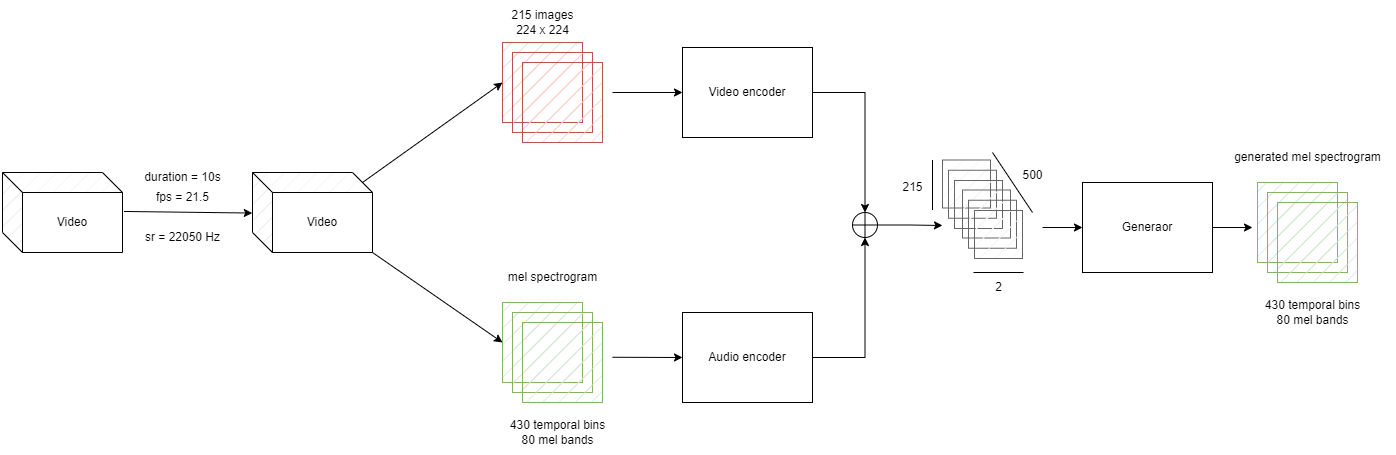

The diagram above was exported from draw.io. Its source (the exported page's mxGraphModel, read from the mxfile embedded in the PNG):
<mxGraphModel dx="2995" dy="1203" grid="1" gridSize="10" guides="1" tooltips="1" connect="1" arrows="1" fold="1" page="1" pageScale="1" pageWidth="827" pageHeight="1169" math="0" shadow="0">
  <root>
    <mxCell id="0" />
    <mxCell id="1" parent="0" />
    <mxCell id="nWK--qXDBfjZGV4-NjRp-1" style="edgeStyle=orthogonalEdgeStyle;rounded=0;orthogonalLoop=1;jettySize=auto;html=1;entryX=0.5;entryY=0;entryDx=0;entryDy=0;entryPerimeter=0;" edge="1" parent="1" source="nWK--qXDBfjZGV4-NjRp-2" target="nWK--qXDBfjZGV4-NjRp-27">
      <mxGeometry relative="1" as="geometry">
        <mxPoint x="220" y="340" as="targetPoint" />
      </mxGeometry>
    </mxCell>
    <mxCell id="nWK--qXDBfjZGV4-NjRp-2" value="Video encoder" style="rounded=0;whiteSpace=wrap;html=1;fillStyle=zigzag-line;" vertex="1" parent="1">
      <mxGeometry x="-10" y="195" width="130" height="90" as="geometry" />
    </mxCell>
    <mxCell id="nWK--qXDBfjZGV4-NjRp-3" value="Video" style="shape=cube;whiteSpace=wrap;html=1;boundedLbl=1;backgroundOutline=1;darkOpacity=0.05;darkOpacity2=0.1;fillStyle=hatch;" vertex="1" parent="1">
      <mxGeometry x="-690" y="320" width="120" height="80" as="geometry" />
    </mxCell>
    <mxCell id="nWK--qXDBfjZGV4-NjRp-4" style="rounded=0;orthogonalLoop=1;jettySize=auto;html=1;exitX=0;exitY=0;exitDx=110;exitDy=10;exitPerimeter=0;" edge="1" parent="1" source="nWK--qXDBfjZGV4-NjRp-6">
      <mxGeometry relative="1" as="geometry">
        <mxPoint x="-190" y="230" as="targetPoint" />
      </mxGeometry>
    </mxCell>
    <mxCell id="nWK--qXDBfjZGV4-NjRp-5" style="edgeStyle=none;rounded=0;orthogonalLoop=1;jettySize=auto;html=1;exitX=1;exitY=1;exitDx=0;exitDy=0;exitPerimeter=0;entryX=0;entryY=0.5;entryDx=0;entryDy=0;" edge="1" parent="1" source="nWK--qXDBfjZGV4-NjRp-6" target="nWK--qXDBfjZGV4-NjRp-17">
      <mxGeometry relative="1" as="geometry" />
    </mxCell>
    <mxCell id="nWK--qXDBfjZGV4-NjRp-6" value="Video" style="shape=cube;whiteSpace=wrap;html=1;boundedLbl=1;backgroundOutline=1;darkOpacity=0.05;darkOpacity2=0.1;fillStyle=hatch;" vertex="1" parent="1">
      <mxGeometry x="-440" y="320" width="120" height="80" as="geometry" />
    </mxCell>
    <mxCell id="nWK--qXDBfjZGV4-NjRp-7" value="" style="endArrow=classic;html=1;rounded=0;exitX=1.012;exitY=0.487;exitDx=0;exitDy=0;exitPerimeter=0;entryX=-0.002;entryY=0.507;entryDx=0;entryDy=0;entryPerimeter=0;" edge="1" parent="1" source="nWK--qXDBfjZGV4-NjRp-3" target="nWK--qXDBfjZGV4-NjRp-6">
      <mxGeometry width="50" height="50" relative="1" as="geometry">
        <mxPoint x="-220" y="470" as="sourcePoint" />
        <mxPoint x="-170" y="420" as="targetPoint" />
      </mxGeometry>
    </mxCell>
    <mxCell id="nWK--qXDBfjZGV4-NjRp-8" value="fps = 21.5" style="text;html=1;align=center;verticalAlign=middle;resizable=0;points=[];autosize=1;strokeColor=none;fillColor=none;" vertex="1" parent="1">
      <mxGeometry x="-550" y="330" width="80" height="30" as="geometry" />
    </mxCell>
    <mxCell id="nWK--qXDBfjZGV4-NjRp-9" value="sr = 22050 Hz" style="text;html=1;align=center;verticalAlign=middle;resizable=0;points=[];autosize=1;strokeColor=none;fillColor=none;" vertex="1" parent="1">
      <mxGeometry x="-560" y="370" width="100" height="30" as="geometry" />
    </mxCell>
    <mxCell id="nWK--qXDBfjZGV4-NjRp-10" value="duration = 10s" style="text;html=1;align=center;verticalAlign=middle;resizable=0;points=[];autosize=1;strokeColor=none;fillColor=none;" vertex="1" parent="1">
      <mxGeometry x="-560" y="310" width="100" height="30" as="geometry" />
    </mxCell>
    <mxCell id="nWK--qXDBfjZGV4-NjRp-11" value="" style="group" vertex="1" connectable="0" parent="1">
      <mxGeometry x="-190" y="190" width="100" height="100" as="geometry" />
    </mxCell>
    <mxCell id="nWK--qXDBfjZGV4-NjRp-12" value="" style="whiteSpace=wrap;html=1;aspect=fixed;fillStyle=hatch;fillColor=#f8cecc;strokeColor=#b85450;" vertex="1" parent="nWK--qXDBfjZGV4-NjRp-11">
      <mxGeometry width="80" height="80" as="geometry" />
    </mxCell>
    <mxCell id="nWK--qXDBfjZGV4-NjRp-13" value="" style="whiteSpace=wrap;html=1;aspect=fixed;fillStyle=hatch;fillColor=#f8cecc;strokeColor=#b85450;" vertex="1" parent="nWK--qXDBfjZGV4-NjRp-11">
      <mxGeometry x="10" y="10" width="80" height="80" as="geometry" />
    </mxCell>
    <mxCell id="nWK--qXDBfjZGV4-NjRp-14" value="" style="whiteSpace=wrap;html=1;aspect=fixed;fillStyle=hatch;fillColor=#f8cecc;strokeColor=#b85450;" vertex="1" parent="nWK--qXDBfjZGV4-NjRp-11">
      <mxGeometry x="20" y="20" width="80" height="80" as="geometry" />
    </mxCell>
    <mxCell id="nWK--qXDBfjZGV4-NjRp-15" value="215 images&lt;br&gt;224 x 224" style="text;html=1;align=center;verticalAlign=middle;resizable=0;points=[];autosize=1;strokeColor=none;fillColor=none;" vertex="1" parent="1">
      <mxGeometry x="-195" y="150" width="90" height="40" as="geometry" />
    </mxCell>
    <mxCell id="nWK--qXDBfjZGV4-NjRp-16" value="" style="group" vertex="1" connectable="0" parent="1">
      <mxGeometry x="-190" y="450" width="100" height="100" as="geometry" />
    </mxCell>
    <mxCell id="nWK--qXDBfjZGV4-NjRp-17" value="" style="whiteSpace=wrap;html=1;aspect=fixed;fillStyle=hatch;fillColor=#d5e8d4;strokeColor=#82b366;" vertex="1" parent="nWK--qXDBfjZGV4-NjRp-16">
      <mxGeometry width="80" height="80" as="geometry" />
    </mxCell>
    <mxCell id="nWK--qXDBfjZGV4-NjRp-18" value="" style="whiteSpace=wrap;html=1;aspect=fixed;fillStyle=hatch;fillColor=#d5e8d4;strokeColor=#82b366;" vertex="1" parent="nWK--qXDBfjZGV4-NjRp-16">
      <mxGeometry x="10" y="10" width="80" height="80" as="geometry" />
    </mxCell>
    <mxCell id="nWK--qXDBfjZGV4-NjRp-19" value="" style="whiteSpace=wrap;html=1;aspect=fixed;fillStyle=hatch;fillColor=#d5e8d4;strokeColor=#82b366;" vertex="1" parent="nWK--qXDBfjZGV4-NjRp-16">
      <mxGeometry x="20" y="20" width="80" height="80" as="geometry" />
    </mxCell>
    <mxCell id="nWK--qXDBfjZGV4-NjRp-20" value="mel spectrogram" style="text;html=1;align=center;verticalAlign=middle;resizable=0;points=[];autosize=1;strokeColor=none;fillColor=none;" vertex="1" parent="1">
      <mxGeometry x="-195" y="410" width="110" height="30" as="geometry" />
    </mxCell>
    <mxCell id="nWK--qXDBfjZGV4-NjRp-21" value="430 temporal bins&lt;br&gt;80 mel bands&lt;br&gt;" style="text;html=1;align=center;verticalAlign=middle;resizable=0;points=[];autosize=1;strokeColor=none;fillColor=none;" vertex="1" parent="1">
      <mxGeometry x="-195" y="560" width="120" height="40" as="geometry" />
    </mxCell>
    <mxCell id="nWK--qXDBfjZGV4-NjRp-22" value="Audio encoder" style="rounded=0;whiteSpace=wrap;html=1;fillStyle=zigzag-line;" vertex="1" parent="1">
      <mxGeometry x="-10" y="460" width="130" height="90" as="geometry" />
    </mxCell>
    <mxCell id="nWK--qXDBfjZGV4-NjRp-23" style="edgeStyle=none;rounded=0;orthogonalLoop=1;jettySize=auto;html=1;entryX=0;entryY=0.5;entryDx=0;entryDy=0;" edge="1" parent="1" target="nWK--qXDBfjZGV4-NjRp-2">
      <mxGeometry relative="1" as="geometry">
        <mxPoint x="-80" y="240" as="sourcePoint" />
      </mxGeometry>
    </mxCell>
    <mxCell id="nWK--qXDBfjZGV4-NjRp-24" style="edgeStyle=none;rounded=0;orthogonalLoop=1;jettySize=auto;html=1;" edge="1" parent="1">
      <mxGeometry relative="1" as="geometry">
        <mxPoint x="-80" y="504.7600000000002" as="sourcePoint" />
        <mxPoint x="-10" y="505" as="targetPoint" />
      </mxGeometry>
    </mxCell>
    <mxCell id="nWK--qXDBfjZGV4-NjRp-25" style="edgeStyle=orthogonalEdgeStyle;rounded=0;orthogonalLoop=1;jettySize=auto;html=1;exitX=1;exitY=0.5;exitDx=0;exitDy=0;" edge="1" parent="1" source="nWK--qXDBfjZGV4-NjRp-22" target="nWK--qXDBfjZGV4-NjRp-27">
      <mxGeometry relative="1" as="geometry">
        <mxPoint x="220" y="400" as="targetPoint" />
        <mxPoint x="130" y="250" as="sourcePoint" />
      </mxGeometry>
    </mxCell>
    <mxCell id="nWK--qXDBfjZGV4-NjRp-26" style="edgeStyle=orthogonalEdgeStyle;rounded=0;orthogonalLoop=1;jettySize=auto;html=1;" edge="1" parent="1" source="nWK--qXDBfjZGV4-NjRp-27">
      <mxGeometry relative="1" as="geometry">
        <mxPoint x="250" y="373" as="targetPoint" />
      </mxGeometry>
    </mxCell>
    <mxCell id="nWK--qXDBfjZGV4-NjRp-27" value="" style="verticalLabelPosition=bottom;verticalAlign=top;html=1;shape=mxgraph.flowchart.summing_function;fillStyle=hatch;" vertex="1" parent="1">
      <mxGeometry x="160" y="360" width="25" height="25" as="geometry" />
    </mxCell>
    <mxCell id="nWK--qXDBfjZGV4-NjRp-28" value="" style="group" vertex="1" connectable="0" parent="1">
      <mxGeometry x="250" y="307.5" width="110" height="152.5" as="geometry" />
    </mxCell>
    <mxCell id="nWK--qXDBfjZGV4-NjRp-29" value="" style="whiteSpace=wrap;html=1;aspect=fixed;fillStyle=hatch;fillColor=#f5f5f5;fontColor=#333333;strokeColor=#666666;" vertex="1" parent="nWK--qXDBfjZGV4-NjRp-28">
      <mxGeometry width="48" height="48" as="geometry" />
    </mxCell>
    <mxCell id="nWK--qXDBfjZGV4-NjRp-30" value="" style="whiteSpace=wrap;html=1;aspect=fixed;fillStyle=hatch;fillColor=#f5f5f5;fontColor=#333333;strokeColor=#666666;" vertex="1" parent="nWK--qXDBfjZGV4-NjRp-28">
      <mxGeometry x="6" y="10.25" width="48" height="48" as="geometry" />
    </mxCell>
    <mxCell id="nWK--qXDBfjZGV4-NjRp-31" value="" style="whiteSpace=wrap;html=1;aspect=fixed;fillStyle=hatch;fillColor=#f5f5f5;fontColor=#333333;strokeColor=#666666;" vertex="1" parent="nWK--qXDBfjZGV4-NjRp-28">
      <mxGeometry x="12" y="20.5" width="48" height="48" as="geometry" />
    </mxCell>
    <mxCell id="nWK--qXDBfjZGV4-NjRp-32" value="" style="group" vertex="1" connectable="0" parent="nWK--qXDBfjZGV4-NjRp-28">
      <mxGeometry x="20" y="30" width="60" height="122.5" as="geometry" />
    </mxCell>
    <mxCell id="nWK--qXDBfjZGV4-NjRp-33" value="" style="whiteSpace=wrap;html=1;aspect=fixed;fillStyle=hatch;fillColor=#f5f5f5;fontColor=#333333;strokeColor=#666666;" vertex="1" parent="nWK--qXDBfjZGV4-NjRp-32">
      <mxGeometry width="48" height="48" as="geometry" />
    </mxCell>
    <mxCell id="nWK--qXDBfjZGV4-NjRp-34" value="" style="whiteSpace=wrap;html=1;aspect=fixed;fillStyle=hatch;fillColor=#f5f5f5;fontColor=#333333;strokeColor=#666666;" vertex="1" parent="nWK--qXDBfjZGV4-NjRp-32">
      <mxGeometry x="6" y="10.25" width="48" height="48" as="geometry" />
    </mxCell>
    <mxCell id="nWK--qXDBfjZGV4-NjRp-35" value="" style="whiteSpace=wrap;html=1;aspect=fixed;fillStyle=hatch;fillColor=#f5f5f5;fontColor=#333333;strokeColor=#666666;" vertex="1" parent="nWK--qXDBfjZGV4-NjRp-32">
      <mxGeometry x="12" y="20.5" width="48" height="48" as="geometry" />
    </mxCell>
    <mxCell id="nWK--qXDBfjZGV4-NjRp-36" value="2" style="text;html=1;align=center;verticalAlign=middle;resizable=0;points=[];autosize=1;strokeColor=none;fillColor=none;" vertex="1" parent="nWK--qXDBfjZGV4-NjRp-32">
      <mxGeometry x="21" y="82.5" width="30" height="30" as="geometry" />
    </mxCell>
    <mxCell id="nWK--qXDBfjZGV4-NjRp-37" value="" style="endArrow=none;html=1;rounded=0;" edge="1" parent="nWK--qXDBfjZGV4-NjRp-32">
      <mxGeometry width="50" height="50" relative="1" as="geometry">
        <mxPoint x="61" y="82.5" as="sourcePoint" />
        <mxPoint x="11" y="82.5" as="targetPoint" />
      </mxGeometry>
    </mxCell>
    <mxCell id="nWK--qXDBfjZGV4-NjRp-38" value="500" style="text;html=1;align=center;verticalAlign=middle;resizable=0;points=[];autosize=1;strokeColor=none;fillColor=none;" vertex="1" parent="nWK--qXDBfjZGV4-NjRp-28">
      <mxGeometry x="70" width="40" height="30" as="geometry" />
    </mxCell>
    <mxCell id="nWK--qXDBfjZGV4-NjRp-39" value="" style="endArrow=none;html=1;rounded=0;" edge="1" parent="1">
      <mxGeometry width="50" height="50" relative="1" as="geometry">
        <mxPoint x="340" y="360" as="sourcePoint" />
        <mxPoint x="300" y="300" as="targetPoint" />
      </mxGeometry>
    </mxCell>
    <mxCell id="nWK--qXDBfjZGV4-NjRp-40" value="" style="endArrow=none;html=1;rounded=0;" edge="1" parent="1">
      <mxGeometry width="50" height="50" relative="1" as="geometry">
        <mxPoint x="240" y="307.5" as="sourcePoint" />
        <mxPoint x="240" y="357.5" as="targetPoint" />
      </mxGeometry>
    </mxCell>
    <mxCell id="nWK--qXDBfjZGV4-NjRp-41" value="215" style="text;html=1;align=center;verticalAlign=middle;resizable=0;points=[];autosize=1;strokeColor=none;fillColor=none;" vertex="1" parent="1">
      <mxGeometry x="200" y="320" width="40" height="30" as="geometry" />
    </mxCell>
    <mxCell id="nWK--qXDBfjZGV4-NjRp-42" style="edgeStyle=orthogonalEdgeStyle;rounded=0;orthogonalLoop=1;jettySize=auto;html=1;" edge="1" parent="1" source="nWK--qXDBfjZGV4-NjRp-43">
      <mxGeometry relative="1" as="geometry">
        <mxPoint x="560" y="375" as="targetPoint" />
      </mxGeometry>
    </mxCell>
    <mxCell id="nWK--qXDBfjZGV4-NjRp-43" value="Generaor" style="rounded=0;whiteSpace=wrap;html=1;fillStyle=zigzag-line;" vertex="1" parent="1">
      <mxGeometry x="390" y="330" width="130" height="90" as="geometry" />
    </mxCell>
    <mxCell id="nWK--qXDBfjZGV4-NjRp-44" style="edgeStyle=orthogonalEdgeStyle;rounded=0;orthogonalLoop=1;jettySize=auto;html=1;entryX=0;entryY=0.5;entryDx=0;entryDy=0;" edge="1" parent="1" target="nWK--qXDBfjZGV4-NjRp-43">
      <mxGeometry relative="1" as="geometry">
        <mxPoint x="182.5" y="395" as="targetPoint" />
        <mxPoint x="350" y="375" as="sourcePoint" />
      </mxGeometry>
    </mxCell>
    <mxCell id="nWK--qXDBfjZGV4-NjRp-45" value="" style="group" vertex="1" connectable="0" parent="1">
      <mxGeometry x="565" y="330" width="100" height="100" as="geometry" />
    </mxCell>
    <mxCell id="nWK--qXDBfjZGV4-NjRp-46" value="" style="whiteSpace=wrap;html=1;aspect=fixed;fillStyle=hatch;fillColor=#d5e8d4;strokeColor=#82b366;" vertex="1" parent="nWK--qXDBfjZGV4-NjRp-45">
      <mxGeometry width="80" height="80" as="geometry" />
    </mxCell>
    <mxCell id="nWK--qXDBfjZGV4-NjRp-47" value="" style="whiteSpace=wrap;html=1;aspect=fixed;fillStyle=hatch;fillColor=#d5e8d4;strokeColor=#82b366;" vertex="1" parent="nWK--qXDBfjZGV4-NjRp-45">
      <mxGeometry x="10" y="10" width="80" height="80" as="geometry" />
    </mxCell>
    <mxCell id="nWK--qXDBfjZGV4-NjRp-48" value="" style="whiteSpace=wrap;html=1;aspect=fixed;fillStyle=hatch;fillColor=#d5e8d4;strokeColor=#82b366;" vertex="1" parent="nWK--qXDBfjZGV4-NjRp-45">
      <mxGeometry x="20" y="20" width="80" height="80" as="geometry" />
    </mxCell>
    <mxCell id="nWK--qXDBfjZGV4-NjRp-49" value="generated mel spectrogram" style="text;html=1;align=center;verticalAlign=middle;resizable=0;points=[];autosize=1;strokeColor=none;fillColor=none;" vertex="1" parent="1">
      <mxGeometry x="530" y="290" width="170" height="30" as="geometry" />
    </mxCell>
    <mxCell id="nWK--qXDBfjZGV4-NjRp-50" value="430 temporal bins&lt;br&gt;80 mel bands&lt;br&gt;" style="text;html=1;align=center;verticalAlign=middle;resizable=0;points=[];autosize=1;strokeColor=none;fillColor=none;" vertex="1" parent="1">
      <mxGeometry x="560" y="440" width="120" height="40" as="geometry" />
    </mxCell>
  </root>
</mxGraphModel>